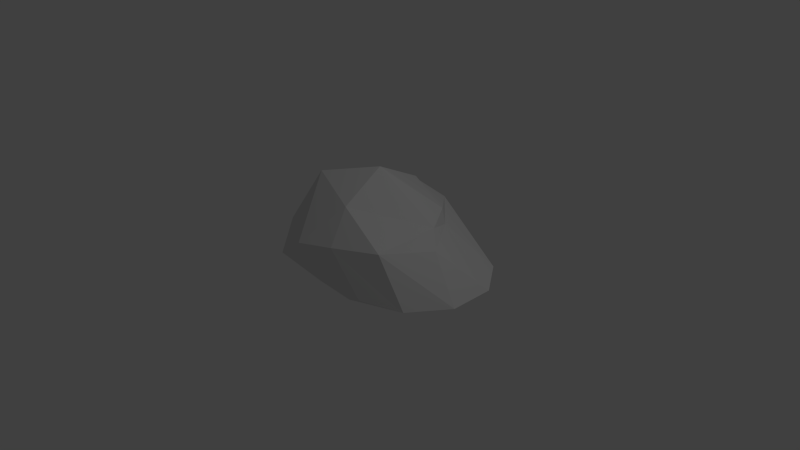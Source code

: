 # Source: Rock2.blend  (saved by Blender 2.69.0; exported with 4.5.12 LTS)
import bpy
from mathutils import Matrix  # noqa: F401  (used for matrix-valued properties, if any)

bpy.ops.wm.read_factory_settings(use_empty=True)
scene = bpy.context.scene
scene.name = 'Scene'

# ---- collections
col_collection_1 = bpy.data.collections.new('Collection 1'); scene.collection.children.link(col_collection_1)

# ---- world
world_world = bpy.data.worlds.new('World'); scene.world = world_world
world_world.color = (0.05088, 0.05088, 0.05088)
world_world.use_sun_shadow = False
world_world.sun_shadow_jitter_overblur = 0.0
world_world.cycles.sampling_method = 'MANUAL'
world_world.cycles.sample_map_resolution = 256

# ---- cameras
cam_camera = bpy.data.cameras.new('Camera')
cam_camera.clip_end = 100.0
cam_camera.lens = 35.0
cam_camera.sensor_width = 32.0
cam_camera.sensor_height = 18.0
cam_camera.ortho_scale = 7.314
cam_camera.dof.focus_distance = 0.0
cam_camera.dof.aperture_fstop = 128.0

# ---- lights
light_lamp = bpy.data.lights.new('Lamp', 'POINT')
light_lamp.transmission_factor = 0.0
light_lamp.cutoff_distance = 30.0
light_lamp.energy = 100.0
light_lamp.shadow_buffer_clip_start = 1.001
light_lamp.shadow_soft_size = 0.1
light_lamp.shadow_maximum_resolution = 0.006
light_lamp.use_absolute_resolution = True
light_lamp.cycles.use_multiple_importance_sampling = False

# ---- meshes
me_icosphere = bpy.data.meshes.new('Icosphere')
me_icosphere.from_pydata([(-0.2441, 0.3578, -0.5846), (0.4795, -0.1679, -0.4039), (-0.5205, -0.4929, -0.4039), (-1.139, 0.3578, -0.514), (-0.5205, 1.208, -0.4039), (0.4795, 0.8835, -0.4039), (-0.01208, -0.68, 0.3349), (-1.203, -0.3677, 0.2339), (-0.8246, 1.112, 0.2608), (-0.1906, 1.499, 0.2748), (0.9451, 0.1707, 0.3349), (-0.2441, 0.3578, 1.043), (-0.4066, -0.1422, -0.3631), (0.1812, 0.04876, -0.3631), (0.01872, -0.4512, -0.4824), (0.6065, 0.3578, -0.4824), (0.1812, 0.6668, -0.461), (-0.7699, 0.3578, -0.4353), (-0.8709, 0.05871, -0.5847), (-0.4066, 0.8578, -0.4353), (-0.9323, 0.8578, -0.5925), (0.01872, 1.167, -0.4824), (1.389, 0.04876, -0.2307), (1.389, 0.6668, -0.2307), (0.4376, -0.6422, -0.2307), (1.025, -0.4512, -0.2307), (-1.755, 0.04876, -0.3396), (-1.391, -0.4512, -0.3396), (-1.391, 1.167, -0.3396), (-1.755, 0.6668, -0.3396), (1.025, 1.167, -0.2307), (-0.8035, 1.358, -0.3396), (0.6289, -0.4716, 0.409), (-0.5724, -0.7549, 0.2275), (-1.105, 0.5116, 0.5248), (-0.3526, 1.167, 0.569), (0.444, 0.8578, 0.2915), (-0.126, -0.3293, 0.7384), (0.5957, 0.4979, 0.41), (-0.9508, -0.03736, 0.8939), (-0.3842, 1.134, 0.6327), (0.3646, 0.8839, 0.4814)], [], [(0, 13, 12), (1, 13, 15), (0, 12, 17), (0, 17, 19), (0, 19, 16), (1, 15, 22), (2, 14, 24), (3, 18, 26), (4, 20, 28), (5, 21, 30), (1, 22, 25), (2, 24, 27), (3, 26, 29), (4, 28, 31), (5, 30, 23), (6, 32, 37), (7, 33, 39), (8, 34, 40), (9, 35, 41), (10, 36, 38), (12, 14, 2), (12, 13, 14), (13, 1, 14), (15, 16, 5), (15, 13, 16), (13, 0, 16), (17, 18, 3), (17, 12, 18), (12, 2, 18), (19, 20, 4), (19, 17, 20), (17, 3, 20), (16, 21, 5), (16, 19, 21), (19, 4, 21), (22, 23, 10), (22, 15, 23), (15, 5, 23), (24, 25, 6), (24, 14, 25), (14, 1, 25), (26, 27, 7), (26, 18, 27), (18, 2, 27), (28, 29, 8), (28, 20, 29), (20, 3, 29), (30, 31, 9), (30, 21, 31), (21, 4, 31), (25, 32, 6), (25, 22, 32), (22, 10, 32), (27, 33, 7), (27, 24, 33), (24, 6, 33), (29, 34, 8), (29, 26, 34), (26, 7, 34), (31, 35, 9), (31, 28, 35), (28, 8, 35), (23, 36, 10), (23, 30, 36), (30, 9, 36), (37, 38, 11), (37, 32, 38), (32, 10, 38), (39, 37, 11), (39, 33, 37), (33, 6, 37), (40, 39, 11), (40, 34, 39), (34, 7, 39), (41, 40, 11), (41, 35, 40), (35, 8, 40), (38, 41, 11), (38, 36, 41), (36, 9, 41)])
me_icosphere.use_remesh_preserve_volume = False
me_icosphere.use_remesh_preserve_attributes = False
me_icosphere.use_mirror_vertex_groups = False
me_icosphere.update()

# ---- objects
ob_icosphere = bpy.data.objects.new('Icosphere', me_icosphere)
ob_lamp = bpy.data.objects.new('Lamp', light_lamp)
ob_camera = bpy.data.objects.new('Camera', cam_camera)

# ---- transforms, parenting, visibility, modifiers, constraints
ob_icosphere.location = (0.0, 0.0, 0.0)
ob_icosphere.lineart.crease_threshold = 0.0
ob_lamp.location = (4.076, 1.005, 5.904)
ob_lamp.rotation_euler = (0.6503, 0.05522, 1.866)
ob_lamp.lock_rotations_4d = False
ob_lamp.empty_display_type = 'ARROWS'
ob_lamp.color = (0.0, 0.0, 0.0, 0.0)
ob_lamp.lineart.crease_threshold = 0.0
ob_camera.location = (7.481, -6.508, 5.344)
ob_camera.rotation_euler = (1.109, 0.01082, 0.8149)
ob_camera.lock_rotations_4d = False
ob_camera.empty_display_type = 'ARROWS'
ob_camera.color = (0.0, 0.0, 0.0, 0.0)
ob_camera.display_type = 'WIRE'
ob_camera.lineart.crease_threshold = 0.0

# ---- collection membership
col_collection_1.objects.link(ob_icosphere)
col_collection_1.objects.link(ob_lamp)
col_collection_1.objects.link(ob_camera)

# ---- scene / render settings (as saved in the file)
scene.camera = ob_camera
scene.frame_start = 1; scene.frame_end = 250; scene.frame_set(1)
scene.render.engine = 'BLENDER_EEVEE_NEXT'
scene.render.image_settings.compression = 90
scene.render.resolution_percentage = 50
scene.render.dither_intensity = 0.0
scene.cycles.use_denoising = False
scene.cycles.samples = 10
scene.cycles.sampling_pattern = 'TABULATED_SOBOL'
scene.cycles.light_sampling_threshold = 0.0
scene.cycles.use_adaptive_sampling = False
scene.cycles.use_light_tree = False
scene.cycles.blur_glossy = 0.0
scene.cycles.volume_bounces = 1
scene.cycles.pixel_filter_type = 'GAUSSIAN'
scene.cycles.sample_clamp_indirect = 0.0
scene.view_settings.view_transform = 'Standard'
bpy.context.view_layer.update()
